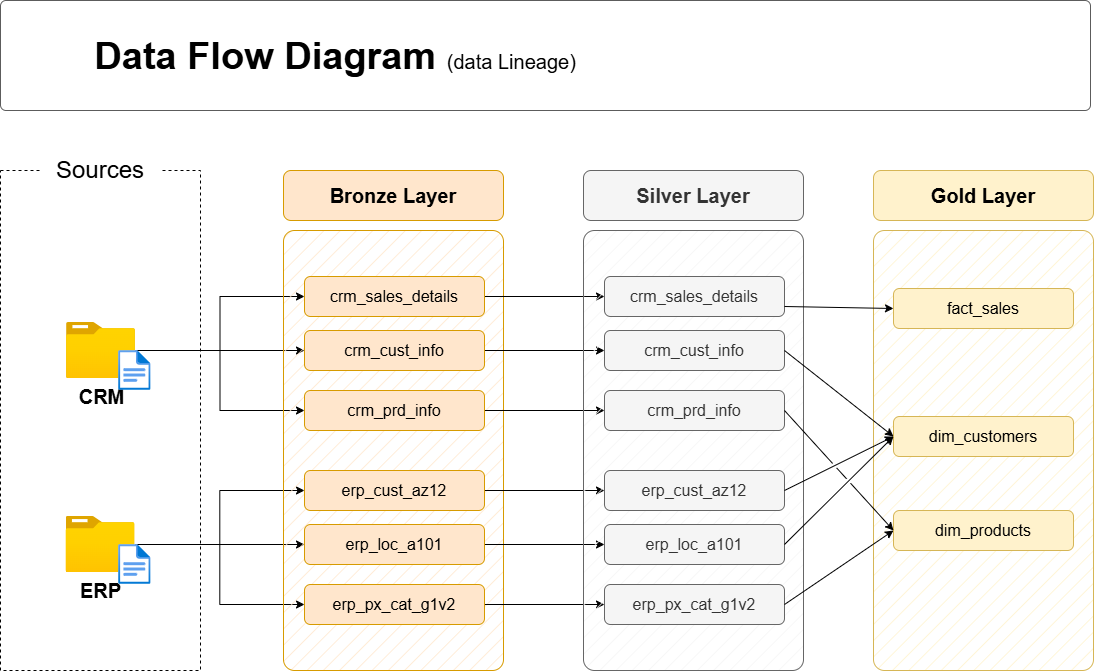

The diagram above was exported from draw.io. Its source (the exported page's mxGraphModel, read from the mxfile embedded in the PNG):
<mxGraphModel dx="1448" dy="693" grid="0" gridSize="10" guides="1" tooltips="1" connect="1" arrows="1" fold="1" page="0" pageScale="1" pageWidth="850" pageHeight="1100" math="0" shadow="0">
  <root>
    <mxCell id="0" />
    <mxCell id="1" parent="0" />
    <mxCell id="BffxVc7KtJgGFxr9NsEl-1" parent="1" style="rounded=0;whiteSpace=wrap;html=1;fillColor=none;dashed=1;" value="" vertex="1">
      <mxGeometry height="500" width="200" x="300" y="410" as="geometry" />
    </mxCell>
    <mxCell id="BffxVc7KtJgGFxr9NsEl-2" parent="1" style="rounded=1;whiteSpace=wrap;html=1;strokeColor=none;" value="&lt;font style=&quot;font-size: 24px;&quot;&gt;Sources&lt;/font&gt;" vertex="1">
      <mxGeometry height="40" width="120" x="340" y="390" as="geometry" />
    </mxCell>
    <mxCell id="BffxVc7KtJgGFxr9NsEl-3" edge="1" parent="1" source="BffxVc7KtJgGFxr9NsEl-6" style="edgeStyle=orthogonalEdgeStyle;rounded=0;orthogonalLoop=1;jettySize=auto;html=1;entryX=0;entryY=0.5;entryDx=0;entryDy=0;" target="BffxVc7KtJgGFxr9NsEl-16">
      <mxGeometry relative="1" as="geometry" />
    </mxCell>
    <mxCell id="BffxVc7KtJgGFxr9NsEl-4" edge="1" parent="1" source="BffxVc7KtJgGFxr9NsEl-6" style="edgeStyle=orthogonalEdgeStyle;rounded=0;orthogonalLoop=1;jettySize=auto;html=1;entryX=0;entryY=0.5;entryDx=0;entryDy=0;" target="BffxVc7KtJgGFxr9NsEl-14">
      <mxGeometry relative="1" as="geometry" />
    </mxCell>
    <mxCell id="BffxVc7KtJgGFxr9NsEl-5" edge="1" parent="1" source="BffxVc7KtJgGFxr9NsEl-6" style="edgeStyle=orthogonalEdgeStyle;rounded=0;orthogonalLoop=1;jettySize=auto;html=1;entryX=0;entryY=0.5;entryDx=0;entryDy=0;" target="BffxVc7KtJgGFxr9NsEl-18">
      <mxGeometry relative="1" as="geometry" />
    </mxCell>
    <mxCell id="BffxVc7KtJgGFxr9NsEl-6" parent="1" style="image;aspect=fixed;html=1;points=[];align=center;fontSize=12;image=img/lib/azure2/general/Folder_Blank.svg;" value="&lt;font style=&quot;font-size: 20px;&quot;&gt;&lt;b&gt;CRM&lt;/b&gt;&lt;/font&gt;" vertex="1">
      <mxGeometry height="56.00000000000001" width="69" x="366" y="562" as="geometry" />
    </mxCell>
    <mxCell id="BffxVc7KtJgGFxr9NsEl-7" edge="1" parent="1" source="BffxVc7KtJgGFxr9NsEl-10" style="edgeStyle=orthogonalEdgeStyle;rounded=0;orthogonalLoop=1;jettySize=auto;html=1;entryX=0;entryY=0.5;entryDx=0;entryDy=0;" target="BffxVc7KtJgGFxr9NsEl-24">
      <mxGeometry relative="1" as="geometry" />
    </mxCell>
    <mxCell id="BffxVc7KtJgGFxr9NsEl-8" edge="1" parent="1" source="BffxVc7KtJgGFxr9NsEl-10" style="edgeStyle=orthogonalEdgeStyle;rounded=0;orthogonalLoop=1;jettySize=auto;html=1;entryX=0;entryY=0.5;entryDx=0;entryDy=0;" target="BffxVc7KtJgGFxr9NsEl-20">
      <mxGeometry relative="1" as="geometry" />
    </mxCell>
    <mxCell id="BffxVc7KtJgGFxr9NsEl-9" edge="1" parent="1" source="BffxVc7KtJgGFxr9NsEl-10" style="edgeStyle=orthogonalEdgeStyle;rounded=0;orthogonalLoop=1;jettySize=auto;html=1;" target="BffxVc7KtJgGFxr9NsEl-22">
      <mxGeometry relative="1" as="geometry" />
    </mxCell>
    <mxCell id="BffxVc7KtJgGFxr9NsEl-10" parent="1" style="image;aspect=fixed;html=1;points=[];align=center;fontSize=12;image=img/lib/azure2/general/Folder_Blank.svg;" value="&lt;font style=&quot;font-size: 20px;&quot;&gt;&lt;b&gt;ERP&lt;/b&gt;&lt;/font&gt;" vertex="1">
      <mxGeometry height="56.00000000000001" width="69" x="365.5" y="756" as="geometry" />
    </mxCell>
    <mxCell id="BffxVc7KtJgGFxr9NsEl-11" parent="1" style="rounded=1;whiteSpace=wrap;html=1;fillColor=#ffe6cc;strokeColor=#d79b00;fillStyle=hatch;arcSize=5;" value="" vertex="1">
      <mxGeometry height="440" width="220" x="583" y="470" as="geometry" />
    </mxCell>
    <mxCell id="BffxVc7KtJgGFxr9NsEl-12" parent="1" style="rounded=1;whiteSpace=wrap;html=1;fillColor=#ffe6cc;strokeColor=#d79b00;fontSize=20;fontStyle=1" value="Bronze Layer" vertex="1">
      <mxGeometry height="50" width="220" x="583" y="410" as="geometry" />
    </mxCell>
    <mxCell id="BffxVc7KtJgGFxr9NsEl-13" edge="1" parent="1" source="BffxVc7KtJgGFxr9NsEl-14" style="edgeStyle=orthogonalEdgeStyle;rounded=0;orthogonalLoop=1;jettySize=auto;html=1;entryX=0;entryY=0.5;entryDx=0;entryDy=0;" target="BffxVc7KtJgGFxr9NsEl-27">
      <mxGeometry relative="1" as="geometry" />
    </mxCell>
    <mxCell id="BffxVc7KtJgGFxr9NsEl-14" parent="1" style="rounded=1;whiteSpace=wrap;html=1;fillColor=#ffe6cc;strokeColor=#d79b00;fontSize=16;fontStyle=0" value="crm_sales_details" vertex="1">
      <mxGeometry height="40" width="180" x="604" y="516" as="geometry" />
    </mxCell>
    <mxCell id="BffxVc7KtJgGFxr9NsEl-15" edge="1" parent="1" source="BffxVc7KtJgGFxr9NsEl-16" style="edgeStyle=orthogonalEdgeStyle;rounded=0;orthogonalLoop=1;jettySize=auto;html=1;" target="BffxVc7KtJgGFxr9NsEl-28">
      <mxGeometry relative="1" as="geometry" />
    </mxCell>
    <mxCell id="BffxVc7KtJgGFxr9NsEl-16" parent="1" style="rounded=1;whiteSpace=wrap;html=1;fillColor=#ffe6cc;strokeColor=#d79b00;fontSize=16;fontStyle=0" value="crm_cust_info" vertex="1">
      <mxGeometry height="40" width="180" x="604" y="570" as="geometry" />
    </mxCell>
    <mxCell id="BffxVc7KtJgGFxr9NsEl-17" edge="1" parent="1" source="BffxVc7KtJgGFxr9NsEl-18" style="edgeStyle=orthogonalEdgeStyle;rounded=0;orthogonalLoop=1;jettySize=auto;html=1;entryX=0;entryY=0.5;entryDx=0;entryDy=0;" target="BffxVc7KtJgGFxr9NsEl-29">
      <mxGeometry relative="1" as="geometry" />
    </mxCell>
    <mxCell id="BffxVc7KtJgGFxr9NsEl-18" parent="1" style="rounded=1;whiteSpace=wrap;html=1;fillColor=#ffe6cc;strokeColor=#d79b00;fontSize=16;fontStyle=0" value="crm_prd_info" vertex="1">
      <mxGeometry height="40" width="180" x="604" y="630" as="geometry" />
    </mxCell>
    <mxCell id="BffxVc7KtJgGFxr9NsEl-19" edge="1" parent="1" source="BffxVc7KtJgGFxr9NsEl-20" style="edgeStyle=orthogonalEdgeStyle;rounded=0;orthogonalLoop=1;jettySize=auto;html=1;entryX=0;entryY=0.5;entryDx=0;entryDy=0;" target="BffxVc7KtJgGFxr9NsEl-30">
      <mxGeometry relative="1" as="geometry" />
    </mxCell>
    <mxCell id="BffxVc7KtJgGFxr9NsEl-20" parent="1" style="rounded=1;whiteSpace=wrap;html=1;fillColor=#ffe6cc;strokeColor=#d79b00;fontSize=16;fontStyle=0" value="erp_cust_az12" vertex="1">
      <mxGeometry height="40" width="180" x="604" y="710" as="geometry" />
    </mxCell>
    <mxCell id="BffxVc7KtJgGFxr9NsEl-21" edge="1" parent="1" source="BffxVc7KtJgGFxr9NsEl-22" style="edgeStyle=orthogonalEdgeStyle;rounded=0;orthogonalLoop=1;jettySize=auto;html=1;entryX=0;entryY=0.5;entryDx=0;entryDy=0;" target="BffxVc7KtJgGFxr9NsEl-31">
      <mxGeometry relative="1" as="geometry" />
    </mxCell>
    <mxCell id="BffxVc7KtJgGFxr9NsEl-22" parent="1" style="rounded=1;whiteSpace=wrap;html=1;fillColor=#ffe6cc;strokeColor=#d79b00;fontSize=16;fontStyle=0" value="erp_loc_a101" vertex="1">
      <mxGeometry height="40" width="180" x="604" y="764" as="geometry" />
    </mxCell>
    <mxCell id="BffxVc7KtJgGFxr9NsEl-23" edge="1" parent="1" source="BffxVc7KtJgGFxr9NsEl-24" style="edgeStyle=orthogonalEdgeStyle;rounded=0;orthogonalLoop=1;jettySize=auto;html=1;entryX=0;entryY=0.5;entryDx=0;entryDy=0;" target="BffxVc7KtJgGFxr9NsEl-32">
      <mxGeometry relative="1" as="geometry" />
    </mxCell>
    <mxCell id="BffxVc7KtJgGFxr9NsEl-24" parent="1" style="rounded=1;whiteSpace=wrap;html=1;fillColor=#ffe6cc;strokeColor=#d79b00;fontSize=16;fontStyle=0" value="erp_px_cat_g1v2" vertex="1">
      <mxGeometry height="40" width="180" x="604" y="824" as="geometry" />
    </mxCell>
    <mxCell id="BffxVc7KtJgGFxr9NsEl-25" parent="1" style="rounded=1;whiteSpace=wrap;html=1;fillColor=#f5f5f5;strokeColor=#666666;fillStyle=hatch;arcSize=5;fontColor=#333333;" value="" vertex="1">
      <mxGeometry height="440" width="220" x="883" y="470" as="geometry" />
    </mxCell>
    <mxCell id="BffxVc7KtJgGFxr9NsEl-26" parent="1" style="rounded=1;whiteSpace=wrap;html=1;fillColor=#f5f5f5;strokeColor=#666666;fontSize=20;fontStyle=1;fontColor=#333333;" value="Silver Layer" vertex="1">
      <mxGeometry height="50" width="220" x="883" y="410" as="geometry" />
    </mxCell>
    <mxCell id="BffxVc7KtJgGFxr9NsEl-27" parent="1" style="rounded=1;whiteSpace=wrap;html=1;fillColor=#f5f5f5;strokeColor=#666666;fontSize=16;fontStyle=0;fontColor=#333333;" value="crm_sales_details" vertex="1">
      <mxGeometry height="40" width="180" x="904" y="516" as="geometry" />
    </mxCell>
    <mxCell id="BffxVc7KtJgGFxr9NsEl-28" parent="1" style="rounded=1;whiteSpace=wrap;html=1;fillColor=#f5f5f5;strokeColor=#666666;fontSize=16;fontStyle=0;fontColor=#333333;" value="crm_cust_info" vertex="1">
      <mxGeometry height="40" width="180" x="904" y="570" as="geometry" />
    </mxCell>
    <mxCell id="BffxVc7KtJgGFxr9NsEl-29" parent="1" style="rounded=1;whiteSpace=wrap;html=1;fillColor=#f5f5f5;strokeColor=#666666;fontSize=16;fontStyle=0;fontColor=#333333;" value="crm_prd_info" vertex="1">
      <mxGeometry height="40" width="180" x="904" y="630" as="geometry" />
    </mxCell>
    <mxCell id="BffxVc7KtJgGFxr9NsEl-30" parent="1" style="rounded=1;whiteSpace=wrap;html=1;fillColor=#f5f5f5;strokeColor=#666666;fontSize=16;fontStyle=0;fontColor=#333333;" value="erp_cust_az12" vertex="1">
      <mxGeometry height="40" width="180" x="904" y="710" as="geometry" />
    </mxCell>
    <mxCell id="BffxVc7KtJgGFxr9NsEl-31" parent="1" style="rounded=1;whiteSpace=wrap;html=1;fillColor=#f5f5f5;strokeColor=#666666;fontSize=16;fontStyle=0;fontColor=#333333;" value="erp_loc_a101" vertex="1">
      <mxGeometry height="40" width="180" x="904" y="764" as="geometry" />
    </mxCell>
    <mxCell id="BffxVc7KtJgGFxr9NsEl-32" parent="1" style="rounded=1;whiteSpace=wrap;html=1;fillColor=#f5f5f5;strokeColor=#666666;fontSize=16;fontStyle=0;fontColor=#333333;" value="erp_px_cat_g1v2" vertex="1">
      <mxGeometry height="40" width="180" x="904" y="824" as="geometry" />
    </mxCell>
    <mxCell id="BffxVc7KtJgGFxr9NsEl-33" parent="1" style="rounded=1;whiteSpace=wrap;html=1;fillColor=#fff2cc;strokeColor=#d6b656;fillStyle=hatch;arcSize=5;" value="" vertex="1">
      <mxGeometry height="440" width="220" x="1173" y="470" as="geometry" />
    </mxCell>
    <mxCell id="BffxVc7KtJgGFxr9NsEl-34" parent="1" style="rounded=1;whiteSpace=wrap;html=1;fillColor=#fff2cc;strokeColor=#d6b656;fontSize=20;fontStyle=1;" value="Gold Layer" vertex="1">
      <mxGeometry height="50" width="220" x="1173" y="410" as="geometry" />
    </mxCell>
    <mxCell id="BffxVc7KtJgGFxr9NsEl-35" parent="1" style="rounded=1;whiteSpace=wrap;html=1;fillColor=#fff2cc;strokeColor=#d6b656;fontSize=16;fontStyle=0;" value="fact_sales" vertex="1">
      <mxGeometry height="40" width="180" x="1193" y="528" as="geometry" />
    </mxCell>
    <mxCell id="BffxVc7KtJgGFxr9NsEl-36" parent="1" style="rounded=1;whiteSpace=wrap;html=1;fillColor=#fff2cc;strokeColor=#d6b656;fontSize=16;fontStyle=0;" value="dim_customers" vertex="1">
      <mxGeometry height="40" width="180" x="1193" y="656" as="geometry" />
    </mxCell>
    <mxCell id="BffxVc7KtJgGFxr9NsEl-37" parent="1" style="rounded=1;whiteSpace=wrap;html=1;fillColor=#fff2cc;strokeColor=#d6b656;fontSize=16;fontStyle=0;" value="dim_products" vertex="1">
      <mxGeometry height="40" width="180" x="1193" y="750" as="geometry" />
    </mxCell>
    <mxCell id="BffxVc7KtJgGFxr9NsEl-38" edge="1" parent="1" source="BffxVc7KtJgGFxr9NsEl-27" style="endArrow=classic;html=1;rounded=0;exitX=1;exitY=0.75;exitDx=0;exitDy=0;entryX=0;entryY=0.5;entryDx=0;entryDy=0;" target="BffxVc7KtJgGFxr9NsEl-35" value="">
      <mxGeometry height="50" relative="1" width="50" as="geometry">
        <mxPoint x="1113" y="640" as="sourcePoint" />
        <mxPoint x="1163" y="590" as="targetPoint" />
      </mxGeometry>
    </mxCell>
    <mxCell id="BffxVc7KtJgGFxr9NsEl-39" edge="1" parent="1" source="BffxVc7KtJgGFxr9NsEl-28" style="endArrow=classic;html=1;rounded=0;exitX=1;exitY=0.5;exitDx=0;exitDy=0;entryX=0;entryY=0.5;entryDx=0;entryDy=0;jumpStyle=gap;" target="BffxVc7KtJgGFxr9NsEl-36" value="">
      <mxGeometry height="50" relative="1" width="50" as="geometry">
        <mxPoint x="1094" y="556" as="sourcePoint" />
        <mxPoint x="1213" y="560" as="targetPoint" />
      </mxGeometry>
    </mxCell>
    <mxCell id="BffxVc7KtJgGFxr9NsEl-40" edge="1" parent="1" source="BffxVc7KtJgGFxr9NsEl-30" style="endArrow=classic;html=1;rounded=0;exitX=1;exitY=0.5;exitDx=0;exitDy=0;entryX=0;entryY=0.5;entryDx=0;entryDy=0;jumpStyle=gap;" target="BffxVc7KtJgGFxr9NsEl-36" value="">
      <mxGeometry height="50" relative="1" width="50" as="geometry">
        <mxPoint x="1094" y="600" as="sourcePoint" />
        <mxPoint x="1203" y="686" as="targetPoint" />
      </mxGeometry>
    </mxCell>
    <mxCell id="BffxVc7KtJgGFxr9NsEl-41" edge="1" parent="1" source="BffxVc7KtJgGFxr9NsEl-31" style="endArrow=classic;html=1;rounded=0;exitX=1;exitY=0.5;exitDx=0;exitDy=0;entryX=0;entryY=0.5;entryDx=0;entryDy=0;jumpStyle=gap;" target="BffxVc7KtJgGFxr9NsEl-36" value="">
      <mxGeometry height="50" relative="1" width="50" as="geometry">
        <mxPoint x="1094" y="740" as="sourcePoint" />
        <mxPoint x="1203" y="686" as="targetPoint" />
      </mxGeometry>
    </mxCell>
    <mxCell id="BffxVc7KtJgGFxr9NsEl-42" edge="1" parent="1" source="BffxVc7KtJgGFxr9NsEl-29" style="endArrow=classic;html=1;rounded=0;exitX=1;exitY=0.5;exitDx=0;exitDy=0;entryX=0;entryY=0.5;entryDx=0;entryDy=0;jumpStyle=gap;" target="BffxVc7KtJgGFxr9NsEl-37" value="">
      <mxGeometry height="50" relative="1" width="50" as="geometry">
        <mxPoint x="1094" y="600" as="sourcePoint" />
        <mxPoint x="1203" y="686" as="targetPoint" />
      </mxGeometry>
    </mxCell>
    <mxCell id="BffxVc7KtJgGFxr9NsEl-43" edge="1" parent="1" source="BffxVc7KtJgGFxr9NsEl-32" style="endArrow=classic;html=1;rounded=0;exitX=1;exitY=0.5;exitDx=0;exitDy=0;entryX=0;entryY=0.5;entryDx=0;entryDy=0;jumpStyle=gap;" target="BffxVc7KtJgGFxr9NsEl-37" value="">
      <mxGeometry height="50" relative="1" width="50" as="geometry">
        <mxPoint x="1094" y="660" as="sourcePoint" />
        <mxPoint x="1203" y="780" as="targetPoint" />
      </mxGeometry>
    </mxCell>
    <mxCell id="BffxVc7KtJgGFxr9NsEl-44" parent="1" style="image;aspect=fixed;html=1;points=[];align=center;fontSize=12;image=img/lib/azure2/general/File.svg;" value="" vertex="1">
      <mxGeometry height="40" width="32.46" x="418.12" y="590" as="geometry" />
    </mxCell>
    <mxCell id="BffxVc7KtJgGFxr9NsEl-45" parent="1" style="image;aspect=fixed;html=1;points=[];align=center;fontSize=12;image=img/lib/azure2/general/File.svg;" value="" vertex="1">
      <mxGeometry height="40" width="32.46" x="418.12" y="784" as="geometry" />
    </mxCell>
    <mxCell id="BffxVc7KtJgGFxr9NsEl-46" parent="1" style="rounded=1;whiteSpace=wrap;html=1;fillColor=#FFFFFF;strokeColor=#5C5C5C;strokeWidth=1;arcSize=5;" value="" vertex="1">
      <mxGeometry height="110" width="1090" x="300" y="240" as="geometry" />
    </mxCell>
    <mxCell id="BffxVc7KtJgGFxr9NsEl-47" parent="1" style="text;html=1;strokeColor=none;fillColor=none;align=center;verticalAlign=middle;whiteSpace=wrap;rounded=0;" value="&lt;b style=&quot;border-color: var(--border-color); font-size: 38px; text-align: left;&quot;&gt;Data Flow Diagram&amp;nbsp;&lt;/b&gt;&lt;font style=&quot;border-color: var(--border-color); text-align: left; font-size: 20px;&quot;&gt;(data Lineage)&lt;/font&gt;" vertex="1">
      <mxGeometry height="50" width="570" x="350" y="270.97" as="geometry" />
    </mxCell>
  </root>
</mxGraphModel>